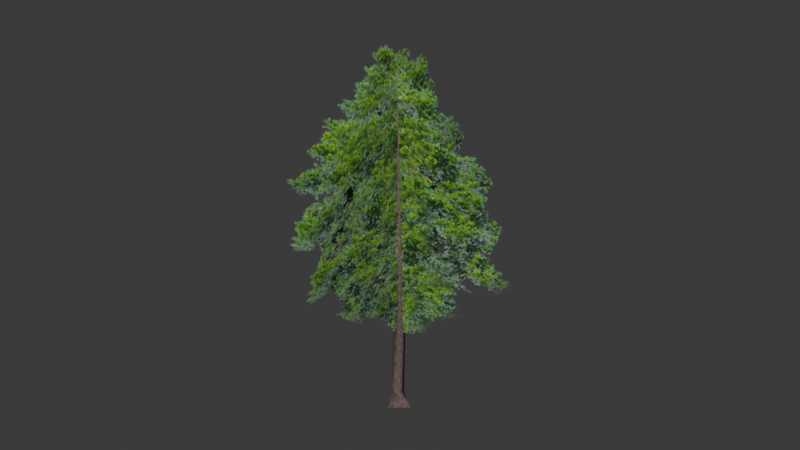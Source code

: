 # Source: cedar_tree.blend  (saved by Blender 5.1.30; exported with 4.5.12 LTS)
import bpy
from mathutils import Matrix  # noqa: F401  (used for matrix-valued properties, if any)

bpy.ops.wm.read_factory_settings(use_empty=True)
scene = bpy.context.scene
scene.name = 'Scene'

# ---- collections
col_collection = bpy.data.collections.new('Collection'); scene.collection.children.link(col_collection)

# ---- images (referenced by path relative to the original .blend; pixels are not part of the script)
import os
ASSET_DIR = os.environ.get("B2B_ASSET_DIR", "")  # directory of the original .blend (textures are referenced by path, not embedded)
HERE = os.path.dirname(os.path.abspath(__file__))  # packed textures are extracted next to this script under _unpacked/

def load_image(name, relpath, width, height, colorspace="sRGB"):
    """Load a texture the original file referenced (path relative to the .blend, or extracted next to this script)."""
    p = next((c for c in (os.path.join(HERE, relpath), os.path.join(ASSET_DIR, relpath)) if relpath and os.path.exists(c)), "")
    if p:
        img = bpy.data.images.load(p, check_existing=True)
        img.name = name
    else:  # same state as the original file: an image datablock whose file is absent (Cycles renders it pink)
        img = bpy.data.images.new(name, width, height)
        img.source = "FILE"
        img.filepath = "//" + (relpath or name)
    img.colorspace_settings.name = colorspace
    return img
img_psx_treecrown3_tex_128px_png = load_image('PSX_TreeCrown3_Tex_128px.png', '_unpacked/PSX_TreeCrown3_Tex_128px.236affa1.png', 128, 128, 'sRGB')
img_psx_bark3_128px_png = load_image('PSX_Bark3_128px.png', '_unpacked/PSX_Bark3_128px.388102d3.png', 128, 128, 'sRGB')

# ---- materials (node trees are filled in below, after node groups)
mat_treecorwn3 = bpy.data.materials.new('TreeCorwn3')
mat_treecorwn3.roughness = 1.0
mat_tree3 = bpy.data.materials.new('Tree3')
mat_tree3.roughness = 1.0

# ---- material node trees
mat_treecorwn3.use_nodes = True; mat_treecorwn3.node_tree.nodes.clear()
_N = mat_treecorwn3.node_tree.nodes; _L = mat_treecorwn3.node_tree.links
n0 = _N.new('ShaderNodeBsdfPrincipled'); n0.name = 'Principled BSDF'; n0.location = (0, 300)
n0.inputs[2].default_value = 1.0
n0.inputs[27].default_value = (0.0, 0.0, 0.0, 1.0)
n0.inputs[28].default_value = 1.0
n1 = _N.new('ShaderNodeOutputMaterial'); n1.name = 'Material Output'; n1.location = (280, 300)
n2 = _N.new('ShaderNodeTexImage'); n2.name = 'Image Texture'; n2.location = (-480, 300)
n2.image = img_psx_treecrown3_tex_128px_png
n2.interpolation = 'Closest'
_L.new(n2.outputs[0], n0.inputs[0])
_L.new(n2.outputs[1], n0.inputs[4])
_L.new(n0.outputs[0], n1.inputs[0])
n1.is_active_output = True
mat_tree3.use_nodes = True; mat_tree3.node_tree.nodes.clear()
_N = mat_tree3.node_tree.nodes; _L = mat_tree3.node_tree.links
n0 = _N.new('ShaderNodeBsdfPrincipled'); n0.name = 'Principled BSDF'; n0.location = (0, 300)
n0.inputs[2].default_value = 1.0
n0.inputs[27].default_value = (0.0, 0.0, 0.0, 1.0)
n0.inputs[28].default_value = 1.0
n1 = _N.new('ShaderNodeOutputMaterial'); n1.name = 'Material Output'; n1.location = (280, 300)
n2 = _N.new('ShaderNodeTexImage'); n2.name = 'Image Texture'; n2.location = (-480, 300)
n2.image = img_psx_bark3_128px_png
n2.interpolation = 'Closest'
_L.new(n2.outputs[0], n0.inputs[0])
_L.new(n0.outputs[0], n1.inputs[0])
n1.is_active_output = True

# ---- world
world_world = bpy.data.worlds.new('World'); scene.world = world_world
world_world.use_nodes = True; world_world.node_tree.nodes.clear()
_N = world_world.node_tree.nodes; _L = world_world.node_tree.links
n0 = _N.new('ShaderNodeOutputWorld'); n0.name = 'World Output'; n0.location = (200, 100)
n1 = _N.new('ShaderNodeBackground'); n1.name = 'Background'; n1.location = (-200, 100)
n1.inputs[0].default_value = (0.05088, 0.05088, 0.05088, 1.0)
_L.new(n1.outputs[0], n0.inputs[0])
n0.is_active_output = True
world_world.color = (0.05088, 0.05088, 0.05088)
world_world.sun_shadow_jitter_overblur = 0.0

# ---- meshes
me_cylinder_081 = bpy.data.meshes.new('Cylinder.081')
me_cylinder_081.from_pydata([(-13.51, -5.797, 18.34), (0.3784, -0.06044, 4.926), (-0.1876, -0.06044, 32.32), (14.09, 5.905, 18.34), (-0.9255, -15.71, 18.34), (0.2638, 9.537e-07, 6.526), (-0.00729, -9.537e-07, 34.62), (1.183, 15.71, 18.34)], [], [(0, 1, 3), (3, 2, 0), (4, 5, 7), (7, 6, 4)])
me_cylinder_081.polygons.foreach_set('use_smooth', [True] * 4)
_uv = me_cylinder_081.uv_layers.new(name='UVMap')
_uv.uv.foreach_set('vector', [0.0, 0.0, 1.0, 0.0, 1.0, 1.0, 1.0, 1.0, 0.0, 1.0, 0.0, 0.0, 0.0, 0.0, 1.0, 0.0, 1.0, 1.0, 1.0, 1.0, 0.0, 1.0, 0.0, 0.0])
me_cylinder_081.materials.append(mat_treecorwn3)
me_cylinder_081.update()
me_cylinder_081.normals_split_custom_set([tuple(v) for v in zip(*[iter([0.3903, -0.9206, 0.008052, 0.3903, -0.9206, 0.01047, 0.3903, -0.9206, 0.008107, 0.3903, -0.9206, 0.008107, 0.3903, -0.9207, 0.00576, 0.3903, -0.9206, 0.008052, 0.9977, -0.06698, 0.01114, 0.9977, -0.06698, 0.01139, 0.9977, -0.06698, 0.01109, 0.9977, -0.06698, 0.01109, 0.9977, -0.06698, 0.008345, 0.9977, -0.06698, 0.01114])] * 3)])
me_cylinder_001 = bpy.data.meshes.new('Cylinder.001')
me_cylinder_001.from_pydata([(-0.1161, -1.195, -0.1611), (-0.1357, -0.02675, 29.47), (-0.8836, -0.1308, -0.2528), (-0.3566, 1.044, -0.2528), (1.368, 0.2077, -0.2579), (-0.3393, -0.4698, 1.146), (-0.4539, 0.3613, 0.8488), (0.3393, 0.4698, 0.8138), (0.4539, -0.3613, 1.286), (-0.2165, -0.2258, 6.797), (-0.004389, 0.2923, 8.746), (0.4937, 0.4634, 7.311), (0.5884, -0.1358, 9.122), (0.02051, 0.008008, 29.74), (-0.01606, 0.2394, 29.67), (-0.2085, 0.1734, 29.6)], [], [(10, 9, 1, 15), (9, 12, 13, 1), (11, 10, 15, 14), (4, 8, 5, 0), (3, 7, 8, 4), (2, 6, 7, 3), (0, 5, 6, 2), (8, 12, 9, 5), (7, 11, 12, 8), (6, 10, 11, 7), (5, 9, 10, 6), (12, 11, 14, 13), (1, 13, 14, 15)])
me_cylinder_001.polygons.foreach_set('use_smooth', [True] * 13)
_uv = me_cylinder_001.uv_layers.new(name='UVMap')
_uv.uv.foreach_set('vector', [-0.0141, -3.331, 0.1802, -4.562, 0.5193, 9.555, 0.3006, 9.767, -0.782, -4.55, -0.5692, -3.094, -0.165, 9.998, -0.3464, 9.561, 1.402, -4.242, 1.631, -3.341, 1.854, 9.783, 1.642, 9.904, -0.2524, -9.009, -0.645, -8.032, -0.9685, -8.107, -0.9934, -8.949, 1.149, -9.012, 0.8826, -8.337, 0.5477, -8.033, 0.6919, -9.013, 1.767, -9.018, 1.558, -8.32, 1.235, -8.336, 1.434, -9.013, 0.4607, -8.955, 0.1727, -8.124, -0.1664, -8.3, -0.04954, -9.01, -0.645, -8.032, -0.5692, -3.094, -0.782, -4.55, -0.9685, -8.107, 0.8826, -8.337, 0.9736, -4.24, 0.7485, -3.094, 0.5477, -8.033, 1.558, -8.32, 1.631, -3.341, 1.402, -4.242, 1.235, -8.336, 0.1727, -8.124, 0.1802, -4.562, -0.0141, -3.331, -0.1664, -8.3, 0.7485, -3.094, 0.9736, -4.24, 1.236, 9.904, 0.9921, 10.03, 0.5193, 9.555, 0.5479, 10.01, 0.3022, 9.897, 0.3006, 9.767])
me_cylinder_001.materials.append(mat_tree3)
me_cylinder_001.update()
me_cylinder_001.normals_split_custom_set([tuple(v) for v in zip(*[iter([-0.745, 0.6671, 0.002587, -0.6938, -0.7183, 0.05169, -0.6975, -0.6762, 0.2373, -0.8058, 0.4628, 0.3694, -0.6938, -0.7183, 0.05169, 0.8115, -0.5839, 0.02336, 0.3528, -0.4915, 0.7962, -0.6975, -0.6762, 0.2373, 0.5867, 0.8098, -0.00371, -0.745, 0.6671, 0.002587, -0.8058, 0.4628, 0.3694, 0.2685, 0.6982, 0.6637, 0.8588, 0.1223, 0.4975, 0.8228, -0.5363, 0.1881, -0.583, -0.7774, 0.2363, -0.1688, -0.9072, 0.3854, -0.2121, 0.8664, 0.4521, 0.3034, 0.9091, 0.2853, 0.8228, -0.5363, 0.1881, 0.8588, 0.1223, 0.4975, -0.9345, 0.05442, 0.3518, -0.8497, 0.4699, 0.2393, 0.3034, 0.9091, 0.2853, -0.2121, 0.8664, 0.4521, -0.1688, -0.9072, 0.3854, -0.583, -0.7774, 0.2363, -0.8497, 0.4699, 0.2393, -0.9345, 0.05442, 0.3518, 0.8228, -0.5363, 0.1881, 0.8115, -0.5839, 0.02336, -0.6938, -0.7183, 0.05169, -0.583, -0.7774, 0.2363, 0.3034, 0.9091, 0.2853, 0.5867, 0.8098, -0.00371, 0.8115, -0.5839, 0.02336, 0.8228, -0.5363, 0.1881, -0.8497, 0.4699, 0.2393, -0.745, 0.6671, 0.002587, 0.5867, 0.8098, -0.00371, 0.3034, 0.9091, 0.2853, -0.583, -0.7774, 0.2363, -0.6938, -0.7183, 0.05169, -0.745, 0.6671, 0.002587, -0.8497, 0.4699, 0.2393, 0.8115, -0.5839, 0.02336, 0.5867, 0.8098, -0.00371, 0.2685, 0.6982, 0.6637, 0.3528, -0.4915, 0.7962, -0.6975, -0.6762, 0.2373, 0.3528, -0.4915, 0.7962, 0.2685, 0.6982, 0.6637, -0.8058, 0.4628, 0.3694])] * 3)])

# ---- objects
ob_leaves = bpy.data.objects.new('leaves', me_cylinder_081)
ob_trunk = bpy.data.objects.new('trunk', me_cylinder_001)

# ---- transforms, parenting, visibility, modifiers, constraints
ob_leaves.location = (0.0, 0.0, 0.0)
ob_leaves.rotation_euler = (-1.629e-07, 0.0, 0.0)
ob_trunk.location = (0.0, 0.0, 0.0)
ob_trunk.rotation_euler = (-1.629e-07, 0.0, 0.0)

# ---- collection membership
col_collection.objects.link(ob_leaves)
col_collection.objects.link(ob_trunk)

# ---- scene / render settings (as saved in the file)
scene.frame_start = 1; scene.frame_end = 250; scene.frame_set(1)
scene.render.engine = 'BLENDER_EEVEE_NEXT'
scene.render.bake_bias = 0.0
scene.render.bake_samples = 0
scene.cycles.sampling_pattern = 'TABULATED_SOBOL'
scene.eevee.use_volume_custom_range = False
bpy.context.view_layer.update()

# ---- added for rendering (the .blend has no active camera and no usable light): camera, sun
cam_auto = bpy.data.cameras.new('AutoCamera')
cam_auto.lens = 50.0
cam_auto.sensor_width = 36.0
cam_auto.clip_end = 1000.0
ob_auto_camera = bpy.data.objects.new('AutoCamera', cam_auto)
scene.collection.objects.link(ob_auto_camera)
ob_auto_camera.location = (50.6689, -60.4569, 57.4864)
ob_auto_camera.rotation_euler = (1.09748, -7.21219e-08, 0.694738)
scene.camera = ob_auto_camera
light_auto_sun = bpy.data.lights.new('AutoSun', 'SUN')
light_auto_sun.energy = 3.0
light_auto_sun.angle = 0.0523599
ob_auto_sun = bpy.data.objects.new('AutoSun', light_auto_sun)
scene.collection.objects.link(ob_auto_sun)
ob_auto_sun.rotation_euler = (0.872665, 0.174533, 0.523599)
bpy.context.view_layer.update()
